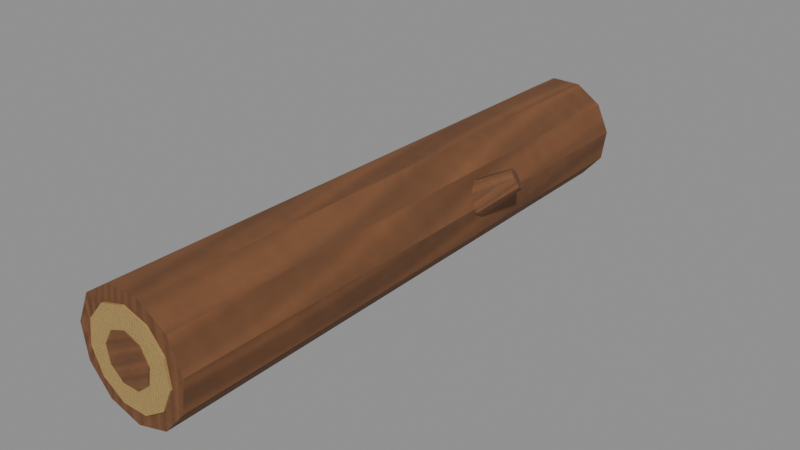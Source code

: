 # Source: timber_billet.blend  (saved by Blender 4.3.34; exported with 4.5.12 LTS)
import bpy
from mathutils import Matrix  # noqa: F401  (used for matrix-valued properties, if any)

bpy.ops.wm.read_factory_settings(use_empty=True)
scene = bpy.context.scene
scene.name = 'Scene'

# ---- images (referenced by path relative to the original .blend; pixels are not part of the script)
import os
ASSET_DIR = os.environ.get("B2B_ASSET_DIR", "")  # directory of the original .blend (textures are referenced by path, not embedded)
HERE = os.path.dirname(os.path.abspath(__file__))  # packed textures are extracted next to this script under _unpacked/

def load_image(name, relpath, width, height, colorspace="sRGB"):
    """Load a texture the original file referenced (path relative to the .blend, or extracted next to this script)."""
    p = next((c for c in (os.path.join(HERE, relpath), os.path.join(ASSET_DIR, relpath)) if relpath and os.path.exists(c)), "")
    if p:
        img = bpy.data.images.load(p, check_existing=True)
        img.name = name
    else:  # same state as the original file: an image datablock whose file is absent (Cycles renders it pink)
        img = bpy.data.images.new(name, width, height)
        img.source = "FILE"
        img.filepath = "//" + (relpath or name)
    img.colorspace_settings.name = colorspace
    return img
img_valdorf_color = load_image('valdorf_color', '_unpacked/valdorf_color.61b67f07.png', 640, 640, 'sRGB')
img_valdorf_normal = load_image('valdorf_normal', '_unpacked/valdorf_normal.ceb4a857.png', 640, 640, 'Non-Color')
img_valdorf_orm = load_image('valdorf_orm', '_unpacked/valdorf_orm.901efc6a.png', 160, 160, 'Non-Color')

# ---- materials (node trees are filled in below, after node groups)
mat_joinery_stone_textile_pbr = bpy.data.materials.new('Joinery_stone_textile_PBR')

# ---- material node trees
mat_joinery_stone_textile_pbr.use_nodes = True; mat_joinery_stone_textile_pbr.node_tree.nodes.clear()
_N = mat_joinery_stone_textile_pbr.node_tree.nodes; _L = mat_joinery_stone_textile_pbr.node_tree.links
n0 = _N.new('ShaderNodeBsdfPrincipled'); n0.name = 'Principled BSDF'; n0.location = (10, 300)
n1 = _N.new('ShaderNodeOutputMaterial'); n1.name = 'Material Output'; n1.location = (300, 300)
n2 = _N.new('ShaderNodeTexImage'); n2.name = 'Image Texture'; n2.location = (0, 0)
n2.image = img_valdorf_color
n3 = _N.new('ShaderNodeTexImage'); n3.name = 'Image Texture.001'; n3.location = (0, 0)
n3.image = img_valdorf_normal
n4 = _N.new('ShaderNodeTexImage'); n4.name = 'Image Texture.002'; n4.location = (0, 0)
n4.image = img_valdorf_orm
n5 = _N.new('ShaderNodeNormalMap'); n5.name = 'Normal Map'; n5.location = (0, 0)
n5.inputs[0].default_value = 0.43
n6 = _N.new('ShaderNodeSeparateColor'); n6.name = 'Separate Color'; n6.location = (0, 0)
_L.new(n0.outputs[0], n1.inputs[0])
_L.new(n2.outputs[0], n0.inputs[0])
_L.new(n3.outputs[0], n5.inputs[1])
_L.new(n5.outputs[0], n0.inputs[5])
_L.new(n4.outputs[0], n6.inputs[0])
_L.new(n6.outputs[1], n0.inputs[2])
_L.new(n6.outputs[2], n0.inputs[1])
n1.is_active_output = True

# ---- meshes
me_timber_billet = bpy.data.meshes.new('timber_billet')
me_timber_billet.from_pydata([(0.1054, -0.95, -0.164), (0.1774, -0.95, -0.08101), (0.193, -0.95, 0.02775), (0.1474, -0.95, 0.1277), (0.05494, -0.95, 0.1871), (-0.05494, -0.95, 0.1871), (-0.1474, -0.95, 0.1277), (-0.193, -0.95, 0.02775), (-0.1774, -0.95, -0.08101), (-0.1054, -0.95, -0.164), (0.0, -0.95, -0.195), (0.0, 0.95, -0.178), (-0.09623, 0.95, -0.1497), (-0.1619, 0.95, -0.07394), (-0.1762, 0.95, 0.02533), (-0.1345, 0.95, 0.1166), (-0.05015, 0.95, 0.1708), (0.05015, 0.95, 0.1708), (0.1345, 0.95, 0.1166), (0.1762, 0.95, 0.02533), (0.1619, 0.95, -0.07394), (0.09623, 0.95, -0.1497), (0.0, -0.95, -0.195), (-0.1054, -0.95, -0.164), (-0.09623, 0.95, -0.1497), (0.0, 0.95, -0.178), (-0.1054, -0.95, -0.164), (-0.1774, -0.95, -0.08101), (-0.1619, 0.95, -0.07394), (-0.09623, 0.95, -0.1497), (-0.1774, -0.95, -0.08101), (-0.193, -0.95, 0.02775), (-0.1762, 0.95, 0.02533), (-0.1619, 0.95, -0.07394), (-0.193, -0.95, 0.02775), (-0.1474, -0.95, 0.1277), (-0.1345, 0.95, 0.1166), (-0.1762, 0.95, 0.02533), (-0.1474, -0.95, 0.1277), (-0.05494, -0.95, 0.1871), (-0.05015, 0.95, 0.1708), (-0.1345, 0.95, 0.1166), (-0.05494, -0.95, 0.1871), (0.05494, -0.95, 0.1871), (0.05015, 0.95, 0.1708), (-0.05015, 0.95, 0.1708), (0.05494, -0.95, 0.1871), (0.1474, -0.95, 0.1277), (0.1345, 0.95, 0.1166), (0.05015, 0.95, 0.1708), (0.1474, -0.95, 0.1277), (0.193, -0.95, 0.02775), (0.1762, 0.95, 0.02533), (0.1345, 0.95, 0.1166), (0.193, -0.95, 0.02775), (0.1774, -0.95, -0.08101), (0.1619, 0.95, -0.07394), (0.1762, 0.95, 0.02533), (0.1774, -0.95, -0.08101), (0.1054, -0.95, -0.164), (0.09623, 0.95, -0.1497), (0.1619, 0.95, -0.07394), (0.1054, -0.95, -0.164), (0.0, -0.95, -0.195), (0.0, 0.95, -0.178), (0.09623, 0.95, -0.1497), (0.0811, -0.95, 0.1262), (0.1364, -0.95, 0.06231), (0.1485, -0.95, -0.02135), (0.1134, -0.95, -0.09823), (0.04226, -0.95, -0.1439), (-0.04226, -0.95, -0.1439), (-0.1134, -0.95, -0.09823), (-0.1485, -0.95, -0.02135), (-0.1364, -0.95, 0.06231), (-0.0811, -0.95, 0.1262), (0.0, -0.95, 0.15), (0.0, -0.957, 0.15), (-0.0811, -0.957, 0.1262), (-0.1364, -0.957, 0.06231), (-0.1485, -0.957, -0.02135), (-0.1134, -0.957, -0.09823), (-0.04226, -0.957, -0.1439), (0.04226, -0.957, -0.1439), (0.1134, -0.957, -0.09823), (0.1485, -0.957, -0.02135), (0.1364, -0.957, 0.06231), (0.0811, -0.957, 0.1262), (0.0, -0.95, 0.15), (-0.0811, -0.95, 0.1262), (-0.0811, -0.957, 0.1262), (0.0, -0.957, 0.15), (-0.0811, -0.95, 0.1262), (-0.1364, -0.95, 0.06231), (-0.1364, -0.957, 0.06231), (-0.0811, -0.957, 0.1262), (-0.1364, -0.95, 0.06231), (-0.1485, -0.95, -0.02135), (-0.1485, -0.957, -0.02135), (-0.1364, -0.957, 0.06231), (-0.1485, -0.95, -0.02135), (-0.1134, -0.95, -0.09823), (-0.1134, -0.957, -0.09823), (-0.1485, -0.957, -0.02135), (-0.1134, -0.95, -0.09823), (-0.04226, -0.95, -0.1439), (-0.04226, -0.957, -0.1439), (-0.1134, -0.957, -0.09823), (-0.04226, -0.95, -0.1439), (0.04226, -0.95, -0.1439), (0.04226, -0.957, -0.1439), (-0.04226, -0.957, -0.1439), (0.04226, -0.95, -0.1439), (0.1134, -0.95, -0.09823), (0.1134, -0.957, -0.09823), (0.04226, -0.957, -0.1439), (0.1134, -0.95, -0.09823), (0.1485, -0.95, -0.02135), (0.1485, -0.957, -0.02135), (0.1134, -0.957, -0.09823), (0.1485, -0.95, -0.02135), (0.1364, -0.95, 0.06231), (0.1364, -0.957, 0.06231), (0.1485, -0.957, -0.02135), (0.1364, -0.95, 0.06231), (0.0811, -0.95, 0.1262), (0.0811, -0.957, 0.1262), (0.1364, -0.957, 0.06231), (0.0811, -0.95, 0.1262), (0.0, -0.95, 0.15), (0.0, -0.957, 0.15), (0.0811, -0.957, 0.1262), (0.05271, -0.957, 0.06282), (0.08075, -0.957, 0.01424), (0.07101, -0.957, -0.041), (0.02805, -0.957, -0.07705), (-0.02805, -0.957, -0.07705), (-0.07101, -0.957, -0.041), (-0.08075, -0.957, 0.01424), (-0.05271, -0.957, 0.06282), (0.0, -0.957, 0.082), (0.0, -0.96, 0.082), (-0.05271, -0.96, 0.06282), (-0.08075, -0.96, 0.01424), (-0.07101, -0.96, -0.041), (-0.02805, -0.96, -0.07705), (0.02805, -0.96, -0.07705), (0.07101, -0.96, -0.041), (0.08075, -0.96, 0.01424), (0.05271, -0.96, 0.06282), (0.0, -0.957, 0.082), (-0.05271, -0.957, 0.06282), (-0.05271, -0.96, 0.06282), (0.0, -0.96, 0.082), (-0.05271, -0.957, 0.06282), (-0.08075, -0.957, 0.01424), (-0.08075, -0.96, 0.01424), (-0.05271, -0.96, 0.06282), (-0.08075, -0.957, 0.01424), (-0.07101, -0.957, -0.041), (-0.07101, -0.96, -0.041), (-0.08075, -0.96, 0.01424), (-0.07101, -0.957, -0.041), (-0.02805, -0.957, -0.07705), (-0.02805, -0.96, -0.07705), (-0.07101, -0.96, -0.041), (-0.02805, -0.957, -0.07705), (0.02805, -0.957, -0.07705), (0.02805, -0.96, -0.07705), (-0.02805, -0.96, -0.07705), (0.02805, -0.957, -0.07705), (0.07101, -0.957, -0.041), (0.07101, -0.96, -0.041), (0.02805, -0.96, -0.07705), (0.07101, -0.957, -0.041), (0.08075, -0.957, 0.01424), (0.08075, -0.96, 0.01424), (0.07101, -0.96, -0.041), (0.08075, -0.957, 0.01424), (0.05271, -0.957, 0.06282), (0.05271, -0.96, 0.06282), (0.08075, -0.96, 0.01424), (0.05271, -0.957, 0.06282), (0.0, -0.957, 0.082), (0.0, -0.96, 0.082), (0.05271, -0.96, 0.06282), (0.0811, 0.95, -0.1262), (0.1364, 0.95, -0.06231), (0.1485, 0.95, 0.02135), (0.1134, 0.95, 0.09823), (0.04226, 0.95, 0.1439), (-0.04226, 0.95, 0.1439), (-0.1134, 0.95, 0.09823), (-0.1485, 0.95, 0.02135), (-0.1364, 0.95, -0.06231), (-0.0811, 0.95, -0.1262), (0.0, 0.95, -0.15), (0.0, 0.957, -0.15), (-0.0811, 0.957, -0.1262), (-0.1364, 0.957, -0.06231), (-0.1485, 0.957, 0.02135), (-0.1134, 0.957, 0.09823), (-0.04226, 0.957, 0.1439), (0.04226, 0.957, 0.1439), (0.1134, 0.957, 0.09823), (0.1485, 0.957, 0.02135), (0.1364, 0.957, -0.06231), (0.0811, 0.957, -0.1262), (0.0, 0.95, -0.15), (-0.0811, 0.95, -0.1262), (-0.0811, 0.957, -0.1262), (0.0, 0.957, -0.15), (-0.0811, 0.95, -0.1262), (-0.1364, 0.95, -0.06231), (-0.1364, 0.957, -0.06231), (-0.0811, 0.957, -0.1262), (-0.1364, 0.95, -0.06231), (-0.1485, 0.95, 0.02135), (-0.1485, 0.957, 0.02135), (-0.1364, 0.957, -0.06231), (-0.1485, 0.95, 0.02135), (-0.1134, 0.95, 0.09823), (-0.1134, 0.957, 0.09823), (-0.1485, 0.957, 0.02135), (-0.1134, 0.95, 0.09823), (-0.04226, 0.95, 0.1439), (-0.04226, 0.957, 0.1439), (-0.1134, 0.957, 0.09823), (-0.04226, 0.95, 0.1439), (0.04226, 0.95, 0.1439), (0.04226, 0.957, 0.1439), (-0.04226, 0.957, 0.1439), (0.04226, 0.95, 0.1439), (0.1134, 0.95, 0.09823), (0.1134, 0.957, 0.09823), (0.04226, 0.957, 0.1439), (0.1134, 0.95, 0.09823), (0.1485, 0.95, 0.02135), (0.1485, 0.957, 0.02135), (0.1134, 0.957, 0.09823), (0.1485, 0.95, 0.02135), (0.1364, 0.95, -0.06231), (0.1364, 0.957, -0.06231), (0.1485, 0.957, 0.02135), (0.1364, 0.95, -0.06231), (0.0811, 0.95, -0.1262), (0.0811, 0.957, -0.1262), (0.1364, 0.957, -0.06231), (0.0811, 0.95, -0.1262), (0.0, 0.95, -0.15), (0.0, 0.957, -0.15), (0.0811, 0.957, -0.1262), (0.05271, 0.957, -0.06282), (0.08075, 0.957, -0.01424), (0.07101, 0.957, 0.041), (0.02805, 0.957, 0.07705), (-0.02805, 0.957, 0.07705), (-0.07101, 0.957, 0.041), (-0.08075, 0.957, -0.01424), (-0.05271, 0.957, -0.06282), (0.0, 0.957, -0.082), (0.0, 0.96, -0.082), (-0.05271, 0.96, -0.06282), (-0.08075, 0.96, -0.01424), (-0.07101, 0.96, 0.041), (-0.02805, 0.96, 0.07705), (0.02805, 0.96, 0.07705), (0.07101, 0.96, 0.041), (0.08075, 0.96, -0.01424), (0.05271, 0.96, -0.06282), (0.0, 0.957, -0.082), (-0.05271, 0.957, -0.06282), (-0.05271, 0.96, -0.06282), (0.0, 0.96, -0.082), (-0.05271, 0.957, -0.06282), (-0.08075, 0.957, -0.01424), (-0.08075, 0.96, -0.01424), (-0.05271, 0.96, -0.06282), (-0.08075, 0.957, -0.01424), (-0.07101, 0.957, 0.041), (-0.07101, 0.96, 0.041), (-0.08075, 0.96, -0.01424), (-0.07101, 0.957, 0.041), (-0.02805, 0.957, 0.07705), (-0.02805, 0.96, 0.07705), (-0.07101, 0.96, 0.041), (-0.02805, 0.957, 0.07705), (0.02805, 0.957, 0.07705), (0.02805, 0.96, 0.07705), (-0.02805, 0.96, 0.07705), (0.02805, 0.957, 0.07705), (0.07101, 0.957, 0.041), (0.07101, 0.96, 0.041), (0.02805, 0.96, 0.07705), (0.07101, 0.957, 0.041), (0.08075, 0.957, -0.01424), (0.08075, 0.96, -0.01424), (0.07101, 0.96, 0.041), (0.08075, 0.957, -0.01424), (0.05271, 0.957, -0.06282), (0.05271, 0.96, -0.06282), (0.08075, 0.96, -0.01424), (0.05271, 0.957, -0.06282), (0.0, 0.957, -0.082), (0.0, 0.96, -0.082), (0.05271, 0.96, -0.06282), (0.1769, 0.2236, -0.01923), (0.1851, 0.1804, 0.01034), (0.1623, 0.1671, 0.05622), (0.1257, 0.1936, 0.08386), (0.1029, 0.24, 0.07245), (0.1111, 0.2713, 0.03058), (0.144, 0.264, -0.01022), (0.25, 0.3153, 0.08078), (0.2311, 0.3195, 0.1042), (0.2264, 0.3015, 0.1282), (0.2395, 0.2748, 0.1348), (0.2605, 0.2596, 0.1189), (0.2736, 0.2673, 0.09257), (0.2689, 0.292, 0.07561), (0.144, 0.264, -0.01022), (0.1111, 0.2713, 0.03058), (0.2311, 0.3195, 0.1042), (0.25, 0.3153, 0.08078), (0.1111, 0.2713, 0.03058), (0.1029, 0.24, 0.07245), (0.2264, 0.3015, 0.1282), (0.2311, 0.3195, 0.1042), (0.1029, 0.24, 0.07245), (0.1257, 0.1936, 0.08386), (0.2395, 0.2748, 0.1348), (0.2264, 0.3015, 0.1282), (0.1257, 0.1936, 0.08386), (0.1623, 0.1671, 0.05622), (0.2605, 0.2596, 0.1189), (0.2395, 0.2748, 0.1348), (0.1623, 0.1671, 0.05622), (0.1851, 0.1804, 0.01034), (0.2736, 0.2673, 0.09257), (0.2605, 0.2596, 0.1189), (0.1851, 0.1804, 0.01034), (0.1769, 0.2236, -0.01923), (0.2689, 0.292, 0.07561), (0.2736, 0.2673, 0.09257), (0.1769, 0.2236, -0.01923), (0.144, 0.264, -0.01022), (0.25, 0.3153, 0.08078), (0.2689, 0.292, 0.07561)], [], [(0, 1, 2, 3, 4, 5, 6, 7, 8, 9, 10), (11, 12, 13, 14, 15, 16, 17, 18, 19, 20, 21), (22, 23, 24, 25), (26, 27, 28, 29), (30, 31, 32, 33), (34, 35, 36, 37), (38, 39, 40, 41), (42, 43, 44, 45), (46, 47, 48, 49), (50, 51, 52, 53), (54, 55, 56, 57), (58, 59, 60, 61), (62, 63, 64, 65), (66, 67, 68, 69, 70, 71, 72, 73, 74, 75, 76), (77, 78, 79, 80, 81, 82, 83, 84, 85, 86, 87), (88, 89, 90, 91), (92, 93, 94, 95), (96, 97, 98, 99), (100, 101, 102, 103), (104, 105, 106, 107), (108, 109, 110, 111), (112, 113, 114, 115), (116, 117, 118, 119), (120, 121, 122, 123), (124, 125, 126, 127), (128, 129, 130, 131), (132, 133, 134, 135, 136, 137, 138, 139, 140), (141, 142, 143, 144, 145, 146, 147, 148, 149), (150, 151, 152, 153), (154, 155, 156, 157), (158, 159, 160, 161), (162, 163, 164, 165), (166, 167, 168, 169), (170, 171, 172, 173), (174, 175, 176, 177), (178, 179, 180, 181), (182, 183, 184, 185), (186, 187, 188, 189, 190, 191, 192, 193, 194, 195, 196), (197, 198, 199, 200, 201, 202, 203, 204, 205, 206, 207), (208, 209, 210, 211), (212, 213, 214, 215), (216, 217, 218, 219), (220, 221, 222, 223), (224, 225, 226, 227), (228, 229, 230, 231), (232, 233, 234, 235), (236, 237, 238, 239), (240, 241, 242, 243), (244, 245, 246, 247), (248, 249, 250, 251), (252, 253, 254, 255, 256, 257, 258, 259, 260), (261, 262, 263, 264, 265, 266, 267, 268, 269), (270, 271, 272, 273), (274, 275, 276, 277), (278, 279, 280, 281), (282, 283, 284, 285), (286, 287, 288, 289), (290, 291, 292, 293), (294, 295, 296, 297), (298, 299, 300, 301), (302, 303, 304, 305), (306, 307, 308, 309, 310, 311, 312), (313, 314, 315, 316, 317, 318, 319), (320, 321, 322, 323), (324, 325, 326, 327), (328, 329, 330, 331), (332, 333, 334, 335), (336, 337, 338, 339), (340, 341, 342, 343), (344, 345, 346, 347)])
_uv = me_timber_billet.uv_layers.new(name='Local_material_atlas')
_uv.uv.foreach_set('vector', [0.9574, 0.2871, 0.9802, 0.3225, 0.9802, 0.3646, 0.9574, 0.4, 0.9191, 0.4175, 0.8775, 0.4115, 0.8457, 0.3839, 0.8338, 0.3435, 0.8457, 0.3032, 0.8775, 0.2756, 0.9191, 0.2696, 0.9053, 0.3918, 0.9053, 0.4302, 0.8846, 0.4625, 0.8496, 0.4785, 0.8116, 0.473, 0.7825, 0.4479, 0.7717, 0.411, 0.7825, 0.3741, 0.8116, 0.349, 0.8496, 0.3435, 0.8846, 0.3595, 0.8221, 0.4938, 0.8083, 0.4937, 0.8095, 0.2562, 0.8221, 0.2563, 0.8128, 0.4938, 0.7991, 0.4937, 0.8003, 0.2562, 0.8128, 0.2563, 0.8085, 0.2563, 0.8222, 0.2562, 0.8222, 0.4937, 0.8097, 0.4938, 0.8511, 0.4938, 0.8373, 0.4937, 0.8385, 0.2562, 0.8511, 0.2563, 0.8791, 0.2563, 0.8928, 0.2562, 0.8928, 0.4937, 0.8803, 0.4938, 0.916, 0.2563, 0.9297, 0.2562, 0.9297, 0.4937, 0.9172, 0.4938, 0.9487, 0.4938, 0.9349, 0.4937, 0.9361, 0.2562, 0.9487, 0.2563, 0.9349, 0.2563, 0.9486, 0.2562, 0.9486, 0.4937, 0.9361, 0.4938, 0.9294, 0.4938, 0.9157, 0.4937, 0.9169, 0.2562, 0.9294, 0.2563, 0.8787, 0.2563, 0.8924, 0.2562, 0.8924, 0.4937, 0.8799, 0.4938, 0.837, 0.2563, 0.8507, 0.2562, 0.8507, 0.4937, 0.8382, 0.4938, 0.3874, 0.8783, 0.3662, 0.8539, 0.3616, 0.8218, 0.375, 0.7924, 0.4023, 0.7749, 0.4346, 0.7749, 0.4619, 0.7924, 0.4753, 0.8218, 0.4707, 0.8539, 0.4495, 0.8783, 0.4184, 0.8874, 0.4169, 0.889, 0.3859, 0.8798, 0.3647, 0.8554, 0.3601, 0.8233, 0.3735, 0.7939, 0.4008, 0.7764, 0.4331, 0.7764, 0.4604, 0.7939, 0.4738, 0.8233, 0.4692, 0.8554, 0.448, 0.8798, 0.4697, 0.8073, 0.4697, 0.7749, 0.4724, 0.7749, 0.4724, 0.8073, 0.4485, 0.8258, 0.4485, 0.7934, 0.4512, 0.7934, 0.4512, 0.8258, 0.4218, 0.8491, 0.4218, 0.8168, 0.4245, 0.8168, 0.4245, 0.8491, 0.4036, 0.865, 0.4036, 0.8326, 0.4063, 0.8326, 0.4063, 0.865, 0.4035, 0.8651, 0.4035, 0.8327, 0.4062, 0.8327, 0.4062, 0.8651, 0.433, 0.8284, 0.4007, 0.8284, 0.4007, 0.8257, 0.433, 0.8257, 0.451, 0.7936, 0.451, 0.826, 0.4483, 0.826, 0.4483, 0.7936, 0.4722, 0.775, 0.4722, 0.8074, 0.4696, 0.8074, 0.4696, 0.775, 0.4816, 0.7668, 0.4816, 0.7992, 0.4789, 0.7992, 0.4789, 0.7668, 0.4834, 0.7653, 0.4834, 0.7976, 0.4808, 0.7976, 0.4808, 0.7653, 0.4817, 0.7668, 0.4817, 0.7992, 0.479, 0.7992, 0.479, 0.7668, 0.9515, 0.3427, 0.9303, 0.3464, 0.9117, 0.3357, 0.9044, 0.3155, 0.9117, 0.2953, 0.9303, 0.2845, 0.9515, 0.2883, 0.9653, 0.3047, 0.9653, 0.3262, 0.9644, 0.3057, 0.9644, 0.3272, 0.9505, 0.3436, 0.9294, 0.3474, 0.9108, 0.3366, 0.9034, 0.3164, 0.9108, 0.2962, 0.9294, 0.2855, 0.9505, 0.2892, 0.963, 0.2844, 0.963, 0.3059, 0.9618, 0.3059, 0.9618, 0.2844, 0.947, 0.299, 0.947, 0.3205, 0.9459, 0.3205, 0.9459, 0.299, 0.9323, 0.3125, 0.9323, 0.3339, 0.9311, 0.3339, 0.9311, 0.3125, 0.9283, 0.316, 0.9283, 0.3375, 0.9272, 0.3375, 0.9272, 0.316, 0.938, 0.3072, 0.938, 0.3287, 0.9369, 0.3287, 0.9369, 0.3072, 0.9546, 0.292, 0.9546, 0.3135, 0.9535, 0.3135, 0.9535, 0.292, 0.9682, 0.2796, 0.9682, 0.3011, 0.967, 0.3011, 0.967, 0.2796, 0.9739, 0.2744, 0.9739, 0.2958, 0.9728, 0.2958, 0.9728, 0.2744, 0.9723, 0.2758, 0.9723, 0.2973, 0.9712, 0.2973, 0.9712, 0.2758, 0.3626, 0.8717, 0.3838, 0.8961, 0.3884, 0.9282, 0.375, 0.9576, 0.3477, 0.9751, 0.3154, 0.9751, 0.2881, 0.9576, 0.2747, 0.9282, 0.2793, 0.8961, 0.3005, 0.8717, 0.3316, 0.8626, 0.3331, 0.861, 0.3641, 0.8702, 0.3853, 0.8946, 0.3899, 0.9267, 0.3765, 0.9561, 0.3492, 0.9736, 0.3169, 0.9736, 0.2896, 0.9561, 0.2762, 0.9267, 0.2808, 0.8946, 0.302, 0.8702, 0.271, 0.9508, 0.271, 0.9832, 0.2683, 0.9832, 0.2683, 0.9508, 0.2692, 0.9524, 0.2692, 0.9847, 0.2666, 0.9847, 0.2666, 0.9524, 0.2711, 0.9508, 0.2711, 0.9832, 0.2684, 0.9832, 0.2684, 0.9508, 0.2804, 0.9426, 0.2804, 0.975, 0.2778, 0.975, 0.2778, 0.9426, 0.3017, 0.924, 0.3017, 0.9564, 0.299, 0.9564, 0.299, 0.924, 0.317, 0.9216, 0.3493, 0.9216, 0.3493, 0.9243, 0.317, 0.9243, 0.3438, 0.9173, 0.3438, 0.8849, 0.3465, 0.8849, 0.3465, 0.9173, 0.3437, 0.9174, 0.3437, 0.885, 0.3464, 0.885, 0.3464, 0.9174, 0.3255, 0.9332, 0.3255, 0.9009, 0.3282, 0.9009, 0.3282, 0.9332, 0.2988, 0.9566, 0.2988, 0.9242, 0.3015, 0.9242, 0.3015, 0.9566, 0.2776, 0.9751, 0.2776, 0.9427, 0.2803, 0.9427, 0.2803, 0.9751, 0.8318, 0.4617, 0.8106, 0.4655, 0.792, 0.4547, 0.7847, 0.4345, 0.792, 0.4143, 0.8106, 0.4036, 0.8318, 0.4073, 0.8456, 0.4238, 0.8456, 0.4453, 0.8466, 0.4228, 0.8466, 0.4443, 0.8328, 0.4608, 0.8116, 0.4645, 0.793, 0.4538, 0.7856, 0.4336, 0.793, 0.4134, 0.8116, 0.4026, 0.8328, 0.4064, 0.7788, 0.4527, 0.7788, 0.4742, 0.7777, 0.4742, 0.7777, 0.4527, 0.7772, 0.4542, 0.7772, 0.4756, 0.7761, 0.4756, 0.7761, 0.4542, 0.783, 0.4489, 0.783, 0.4704, 0.7818, 0.4704, 0.7818, 0.4489, 0.7965, 0.4365, 0.7965, 0.458, 0.7954, 0.458, 0.7954, 0.4365, 0.8131, 0.4213, 0.8131, 0.4428, 0.812, 0.4428, 0.812, 0.4213, 0.8228, 0.4125, 0.8228, 0.434, 0.8217, 0.434, 0.8217, 0.4125, 0.8189, 0.4161, 0.8189, 0.4375, 0.8177, 0.4375, 0.8177, 0.4161, 0.8041, 0.4295, 0.8041, 0.451, 0.803, 0.451, 0.803, 0.4295, 0.7882, 0.4441, 0.7882, 0.4656, 0.787, 0.4656, 0.787, 0.4441, 0.984, 0.2989, 0.9681, 0.3115, 0.9483, 0.307, 0.9395, 0.2888, 0.9483, 0.2705, 0.9681, 0.266, 0.984, 0.2786, 0.9029, 0.3345, 0.908, 0.324, 0.9193, 0.3214, 0.9284, 0.3286, 0.9284, 0.3403, 0.9193, 0.3475, 0.908, 0.3449, 0.9543, 0.3467, 0.9341, 0.3452, 0.9427, 0.2888, 0.9543, 0.2897, 0.9353, 0.2894, 0.9555, 0.2879, 0.9555, 0.3449, 0.9439, 0.3458, 0.942, 0.2839, 0.9622, 0.2823, 0.9622, 0.3393, 0.9506, 0.3402, 0.9686, 0.3349, 0.9484, 0.3333, 0.957, 0.277, 0.9686, 0.2779, 0.9503, 0.277, 0.9705, 0.2754, 0.9705, 0.3324, 0.9589, 0.3333, 0.967, 0.3362, 0.9468, 0.3347, 0.9554, 0.2784, 0.967, 0.2792, 0.9599, 0.3422, 0.9396, 0.3406, 0.9483, 0.2843, 0.9599, 0.2852])
me_timber_billet.materials.append(mat_joinery_stone_textile_pbr)
me_timber_billet.update()

# ---- objects
ob_timber_billet = bpy.data.objects.new('timber_billet', me_timber_billet)

# ---- transforms, parenting, visibility, modifiers, constraints
ob_timber_billet.location = (0.0, 0.0, 0.0)

# ---- collection membership
scene.collection.objects.link(ob_timber_billet)

# ---- scene / render settings (as saved in the file)
scene.frame_start = 1; scene.frame_end = 250; scene.frame_set(1)
scene.render.engine = 'BLENDER_EEVEE_NEXT'
bpy.context.view_layer.update()

# ---- added for rendering (the .blend has no active camera and no usable light): camera, sun + grey world if the file has none
cam_auto = bpy.data.cameras.new('AutoCamera')
cam_auto.lens = 50.0
cam_auto.sensor_width = 36.0
cam_auto.clip_end = 1000.0
ob_auto_camera = bpy.data.objects.new('AutoCamera', cam_auto)
scene.collection.objects.link(ob_auto_camera)
ob_auto_camera.location = (1.90227, -2.2344, 1.48565)
ob_auto_camera.rotation_euler = (1.09748, -7.21219e-08, 0.694738)
scene.camera = ob_auto_camera
light_auto_sun = bpy.data.lights.new('AutoSun', 'SUN')
light_auto_sun.energy = 3.0
light_auto_sun.angle = 0.0523599
ob_auto_sun = bpy.data.objects.new('AutoSun', light_auto_sun)
scene.collection.objects.link(ob_auto_sun)
ob_auto_sun.rotation_euler = (0.872665, 0.174533, 0.523599)
if scene.world is None:
    world_auto = bpy.data.worlds.new('AutoWorld')
    world_auto.color = (0.3, 0.3, 0.3)
    scene.world = world_auto
bpy.context.view_layer.update()
